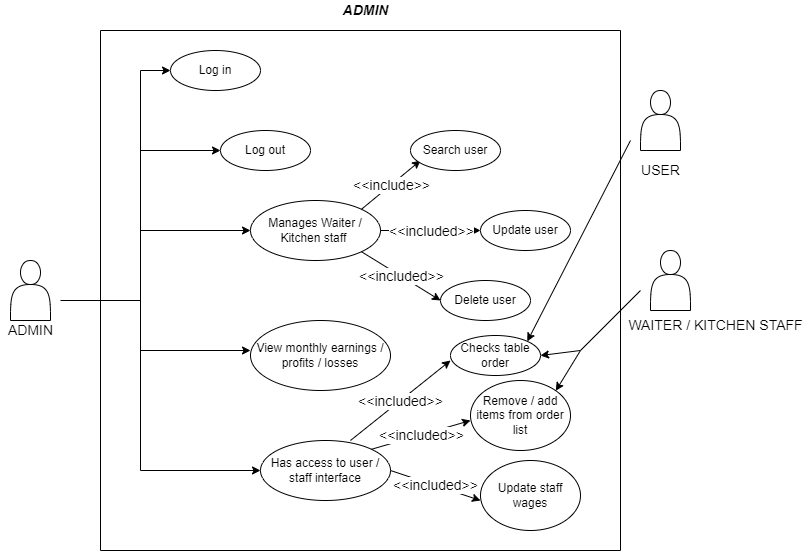

The diagram above was exported from draw.io. Its source (the exported page's mxGraphModel, read from the mxfile embedded in the PNG):
<mxGraphModel dx="1038" dy="579" grid="1" gridSize="10" guides="1" tooltips="1" connect="1" arrows="1" fold="1" page="1" pageScale="1" pageWidth="850" pageHeight="1100" math="0" shadow="0">
  <root>
    <mxCell id="0" />
    <mxCell id="1" parent="0" />
    <mxCell id="frIAezQOS7aD2b317OvJ-1" value="" style="shape=actor;whiteSpace=wrap;html=1;" vertex="1" parent="1">
      <mxGeometry x="70" y="270" width="40" height="60" as="geometry" />
    </mxCell>
    <mxCell id="frIAezQOS7aD2b317OvJ-5" value="" style="endArrow=none;html=1;rounded=0;" edge="1" parent="1">
      <mxGeometry width="50" height="50" relative="1" as="geometry">
        <mxPoint x="160" y="560" as="sourcePoint" />
        <mxPoint x="160" y="40" as="targetPoint" />
      </mxGeometry>
    </mxCell>
    <mxCell id="frIAezQOS7aD2b317OvJ-6" value="" style="endArrow=none;html=1;rounded=0;" edge="1" parent="1">
      <mxGeometry width="50" height="50" relative="1" as="geometry">
        <mxPoint x="680" y="40" as="sourcePoint" />
        <mxPoint x="160" y="40" as="targetPoint" />
      </mxGeometry>
    </mxCell>
    <mxCell id="frIAezQOS7aD2b317OvJ-7" value="" style="endArrow=none;html=1;rounded=0;" edge="1" parent="1">
      <mxGeometry width="50" height="50" relative="1" as="geometry">
        <mxPoint x="160" y="560" as="sourcePoint" />
        <mxPoint x="680" y="560" as="targetPoint" />
      </mxGeometry>
    </mxCell>
    <mxCell id="frIAezQOS7aD2b317OvJ-8" value="" style="endArrow=none;html=1;rounded=0;" edge="1" parent="1">
      <mxGeometry width="50" height="50" relative="1" as="geometry">
        <mxPoint x="680" y="560" as="sourcePoint" />
        <mxPoint x="680" y="40" as="targetPoint" />
      </mxGeometry>
    </mxCell>
    <mxCell id="frIAezQOS7aD2b317OvJ-9" value="" style="endArrow=none;html=1;rounded=0;" edge="1" parent="1">
      <mxGeometry width="50" height="50" relative="1" as="geometry">
        <mxPoint x="120" y="310" as="sourcePoint" />
        <mxPoint x="200" y="310" as="targetPoint" />
      </mxGeometry>
    </mxCell>
    <mxCell id="frIAezQOS7aD2b317OvJ-10" value="" style="endArrow=none;html=1;rounded=0;" edge="1" parent="1">
      <mxGeometry width="50" height="50" relative="1" as="geometry">
        <mxPoint x="200" y="480" as="sourcePoint" />
        <mxPoint x="200" y="80" as="targetPoint" />
      </mxGeometry>
    </mxCell>
    <mxCell id="frIAezQOS7aD2b317OvJ-11" value="" style="endArrow=classic;html=1;rounded=0;" edge="1" parent="1" target="frIAezQOS7aD2b317OvJ-12">
      <mxGeometry width="50" height="50" relative="1" as="geometry">
        <mxPoint x="200" y="80" as="sourcePoint" />
        <mxPoint x="280" y="80" as="targetPoint" />
      </mxGeometry>
    </mxCell>
    <mxCell id="frIAezQOS7aD2b317OvJ-12" value="Log in" style="ellipse;whiteSpace=wrap;html=1;" vertex="1" parent="1">
      <mxGeometry x="230" y="60" width="90" height="40" as="geometry" />
    </mxCell>
    <mxCell id="frIAezQOS7aD2b317OvJ-13" value="&lt;b&gt;&lt;i&gt;&lt;font style=&quot;font-size: 14px;&quot;&gt;ADMIN&lt;/font&gt;&lt;/i&gt;&lt;/b&gt;" style="text;html=1;align=center;verticalAlign=middle;resizable=0;points=[];autosize=1;strokeColor=none;fillColor=none;" vertex="1" parent="1">
      <mxGeometry x="395" y="10" width="60" height="20" as="geometry" />
    </mxCell>
    <mxCell id="frIAezQOS7aD2b317OvJ-14" value="" style="endArrow=classic;html=1;rounded=0;fontSize=14;" edge="1" parent="1">
      <mxGeometry width="50" height="50" relative="1" as="geometry">
        <mxPoint x="200" y="160" as="sourcePoint" />
        <mxPoint x="280" y="160" as="targetPoint" />
      </mxGeometry>
    </mxCell>
    <mxCell id="frIAezQOS7aD2b317OvJ-15" value="Log out" style="ellipse;whiteSpace=wrap;html=1;" vertex="1" parent="1">
      <mxGeometry x="280" y="140" width="90" height="40" as="geometry" />
    </mxCell>
    <mxCell id="frIAezQOS7aD2b317OvJ-16" value="" style="endArrow=classic;html=1;rounded=0;fontSize=14;" edge="1" parent="1">
      <mxGeometry width="50" height="50" relative="1" as="geometry">
        <mxPoint x="200" y="240" as="sourcePoint" />
        <mxPoint x="310" y="240" as="targetPoint" />
      </mxGeometry>
    </mxCell>
    <mxCell id="frIAezQOS7aD2b317OvJ-17" value="Manages Waiter / Kitchen staff&amp;nbsp;" style="ellipse;whiteSpace=wrap;html=1;" vertex="1" parent="1">
      <mxGeometry x="310" y="210" width="130" height="60" as="geometry" />
    </mxCell>
    <mxCell id="frIAezQOS7aD2b317OvJ-18" value="" style="endArrow=classic;html=1;rounded=0;fontSize=14;" edge="1" parent="1">
      <mxGeometry width="50" height="50" relative="1" as="geometry">
        <mxPoint x="200" y="360" as="sourcePoint" />
        <mxPoint x="310" y="360" as="targetPoint" />
      </mxGeometry>
    </mxCell>
    <mxCell id="frIAezQOS7aD2b317OvJ-19" value="View monthly earnings / profits / losses" style="ellipse;whiteSpace=wrap;html=1;" vertex="1" parent="1">
      <mxGeometry x="310" y="330" width="140" height="70" as="geometry" />
    </mxCell>
    <mxCell id="frIAezQOS7aD2b317OvJ-20" value="" style="endArrow=classic;html=1;rounded=0;fontSize=14;" edge="1" parent="1">
      <mxGeometry width="50" height="50" relative="1" as="geometry">
        <mxPoint x="200" y="480" as="sourcePoint" />
        <mxPoint x="320" y="480" as="targetPoint" />
      </mxGeometry>
    </mxCell>
    <mxCell id="frIAezQOS7aD2b317OvJ-21" value="Has access to user / staff interface" style="ellipse;whiteSpace=wrap;html=1;" vertex="1" parent="1">
      <mxGeometry x="320" y="450" width="130" height="60" as="geometry" />
    </mxCell>
    <mxCell id="frIAezQOS7aD2b317OvJ-22" value="" style="endArrow=classic;html=1;rounded=0;fontSize=14;exitX=1;exitY=0;exitDx=0;exitDy=0;" edge="1" parent="1" source="frIAezQOS7aD2b317OvJ-17">
      <mxGeometry relative="1" as="geometry">
        <mxPoint x="370" y="290" as="sourcePoint" />
        <mxPoint x="480" y="170" as="targetPoint" />
      </mxGeometry>
    </mxCell>
    <mxCell id="frIAezQOS7aD2b317OvJ-23" value="&amp;lt;&amp;lt;include&amp;gt;&amp;gt;" style="edgeLabel;resizable=0;html=1;align=center;verticalAlign=middle;fontSize=14;" connectable="0" vertex="1" parent="frIAezQOS7aD2b317OvJ-22">
      <mxGeometry relative="1" as="geometry" />
    </mxCell>
    <mxCell id="frIAezQOS7aD2b317OvJ-24" value="Search user" style="ellipse;whiteSpace=wrap;html=1;" vertex="1" parent="1">
      <mxGeometry x="470" y="140" width="90" height="40" as="geometry" />
    </mxCell>
    <mxCell id="frIAezQOS7aD2b317OvJ-26" value="" style="endArrow=classic;html=1;rounded=0;fontSize=14;exitX=1;exitY=0.5;exitDx=0;exitDy=0;" edge="1" parent="1" source="frIAezQOS7aD2b317OvJ-17">
      <mxGeometry relative="1" as="geometry">
        <mxPoint x="340" y="290" as="sourcePoint" />
        <mxPoint x="540" y="240" as="targetPoint" />
      </mxGeometry>
    </mxCell>
    <mxCell id="frIAezQOS7aD2b317OvJ-27" value="&amp;lt;&amp;lt;included&amp;gt;&amp;gt;" style="edgeLabel;resizable=0;html=1;align=center;verticalAlign=middle;fontSize=14;" connectable="0" vertex="1" parent="frIAezQOS7aD2b317OvJ-26">
      <mxGeometry relative="1" as="geometry" />
    </mxCell>
    <mxCell id="frIAezQOS7aD2b317OvJ-29" value="Update user" style="ellipse;whiteSpace=wrap;html=1;" vertex="1" parent="1">
      <mxGeometry x="540" y="220" width="90" height="40" as="geometry" />
    </mxCell>
    <mxCell id="frIAezQOS7aD2b317OvJ-30" value="" style="endArrow=classic;html=1;rounded=0;fontSize=14;exitX=1;exitY=1;exitDx=0;exitDy=0;" edge="1" parent="1" source="frIAezQOS7aD2b317OvJ-17">
      <mxGeometry relative="1" as="geometry">
        <mxPoint x="340" y="290" as="sourcePoint" />
        <mxPoint x="500" y="310" as="targetPoint" />
      </mxGeometry>
    </mxCell>
    <mxCell id="frIAezQOS7aD2b317OvJ-31" value="&amp;lt;&amp;lt;included&amp;gt;&amp;gt;" style="edgeLabel;resizable=0;html=1;align=center;verticalAlign=middle;fontSize=14;" connectable="0" vertex="1" parent="frIAezQOS7aD2b317OvJ-30">
      <mxGeometry relative="1" as="geometry" />
    </mxCell>
    <mxCell id="frIAezQOS7aD2b317OvJ-33" value="Delete user" style="ellipse;whiteSpace=wrap;html=1;" vertex="1" parent="1">
      <mxGeometry x="500" y="290" width="90" height="40" as="geometry" />
    </mxCell>
    <mxCell id="frIAezQOS7aD2b317OvJ-34" value="" style="endArrow=classic;html=1;rounded=0;fontSize=14;exitX=1;exitY=0;exitDx=0;exitDy=0;" edge="1" parent="1" source="frIAezQOS7aD2b317OvJ-21">
      <mxGeometry relative="1" as="geometry">
        <mxPoint x="340" y="290" as="sourcePoint" />
        <mxPoint x="530" y="430" as="targetPoint" />
      </mxGeometry>
    </mxCell>
    <mxCell id="frIAezQOS7aD2b317OvJ-35" value="&amp;lt;&amp;lt;included&amp;gt;&amp;gt;" style="edgeLabel;resizable=0;html=1;align=center;verticalAlign=middle;fontSize=14;" connectable="0" vertex="1" parent="frIAezQOS7aD2b317OvJ-34">
      <mxGeometry relative="1" as="geometry" />
    </mxCell>
    <mxCell id="frIAezQOS7aD2b317OvJ-37" value="Remove / add items from order list" style="ellipse;whiteSpace=wrap;html=1;" vertex="1" parent="1">
      <mxGeometry x="530" y="390" width="100" height="70" as="geometry" />
    </mxCell>
    <mxCell id="frIAezQOS7aD2b317OvJ-38" value="" style="endArrow=classic;html=1;rounded=0;fontSize=14;exitX=1;exitY=0.5;exitDx=0;exitDy=0;" edge="1" parent="1" source="frIAezQOS7aD2b317OvJ-21">
      <mxGeometry relative="1" as="geometry">
        <mxPoint x="340" y="270" as="sourcePoint" />
        <mxPoint x="540" y="510" as="targetPoint" />
      </mxGeometry>
    </mxCell>
    <mxCell id="frIAezQOS7aD2b317OvJ-39" value="&amp;lt;&amp;lt;included&amp;gt;&amp;gt;" style="edgeLabel;resizable=0;html=1;align=center;verticalAlign=middle;fontSize=14;" connectable="0" vertex="1" parent="frIAezQOS7aD2b317OvJ-38">
      <mxGeometry relative="1" as="geometry" />
    </mxCell>
    <mxCell id="frIAezQOS7aD2b317OvJ-41" value="Update staff wages" style="ellipse;whiteSpace=wrap;html=1;" vertex="1" parent="1">
      <mxGeometry x="540" y="470" width="100" height="70" as="geometry" />
    </mxCell>
    <mxCell id="frIAezQOS7aD2b317OvJ-43" value="ADMIN" style="text;html=1;align=center;verticalAlign=middle;resizable=0;points=[];autosize=1;strokeColor=none;fillColor=none;fontSize=14;" vertex="1" parent="1">
      <mxGeometry x="60" y="330" width="60" height="20" as="geometry" />
    </mxCell>
    <mxCell id="frIAezQOS7aD2b317OvJ-44" value="" style="endArrow=classic;html=1;rounded=0;fontSize=14;exitX=0.692;exitY=0;exitDx=0;exitDy=0;exitPerimeter=0;" edge="1" parent="1" source="frIAezQOS7aD2b317OvJ-21">
      <mxGeometry relative="1" as="geometry">
        <mxPoint x="340" y="280" as="sourcePoint" />
        <mxPoint x="510" y="370" as="targetPoint" />
      </mxGeometry>
    </mxCell>
    <mxCell id="frIAezQOS7aD2b317OvJ-45" value="&amp;lt;&amp;lt;included&amp;gt;&amp;gt;" style="edgeLabel;resizable=0;html=1;align=center;verticalAlign=middle;fontSize=14;" connectable="0" vertex="1" parent="frIAezQOS7aD2b317OvJ-44">
      <mxGeometry relative="1" as="geometry" />
    </mxCell>
    <mxCell id="frIAezQOS7aD2b317OvJ-47" value="Checks table order" style="ellipse;whiteSpace=wrap;html=1;" vertex="1" parent="1">
      <mxGeometry x="510" y="345" width="90" height="40" as="geometry" />
    </mxCell>
    <mxCell id="frIAezQOS7aD2b317OvJ-48" value="" style="shape=actor;whiteSpace=wrap;html=1;" vertex="1" parent="1">
      <mxGeometry x="710" y="260" width="40" height="60" as="geometry" />
    </mxCell>
    <mxCell id="frIAezQOS7aD2b317OvJ-49" value="WAITER / KITCHEN STAFF" style="text;html=1;align=center;verticalAlign=middle;resizable=0;points=[];autosize=1;strokeColor=none;fillColor=none;fontSize=14;" vertex="1" parent="1">
      <mxGeometry x="680" y="325" width="190" height="20" as="geometry" />
    </mxCell>
    <mxCell id="frIAezQOS7aD2b317OvJ-51" value="" style="endArrow=none;html=1;rounded=0;fontSize=14;" edge="1" parent="1">
      <mxGeometry width="50" height="50" relative="1" as="geometry">
        <mxPoint x="640" y="360" as="sourcePoint" />
        <mxPoint x="700" y="300" as="targetPoint" />
      </mxGeometry>
    </mxCell>
    <mxCell id="frIAezQOS7aD2b317OvJ-52" value="" style="endArrow=classic;html=1;rounded=0;fontSize=14;entryX=1;entryY=0.5;entryDx=0;entryDy=0;" edge="1" parent="1" target="frIAezQOS7aD2b317OvJ-47">
      <mxGeometry width="50" height="50" relative="1" as="geometry">
        <mxPoint x="640" y="360" as="sourcePoint" />
        <mxPoint x="580" y="250" as="targetPoint" />
      </mxGeometry>
    </mxCell>
    <mxCell id="frIAezQOS7aD2b317OvJ-53" value="" style="endArrow=classic;html=1;rounded=0;fontSize=14;entryX=1;entryY=0;entryDx=0;entryDy=0;" edge="1" parent="1" target="frIAezQOS7aD2b317OvJ-37">
      <mxGeometry width="50" height="50" relative="1" as="geometry">
        <mxPoint x="640" y="360" as="sourcePoint" />
        <mxPoint x="610" y="375" as="targetPoint" />
      </mxGeometry>
    </mxCell>
    <mxCell id="frIAezQOS7aD2b317OvJ-54" value="" style="shape=actor;whiteSpace=wrap;html=1;" vertex="1" parent="1">
      <mxGeometry x="700" y="100" width="40" height="60" as="geometry" />
    </mxCell>
    <mxCell id="frIAezQOS7aD2b317OvJ-55" value="USER" style="text;html=1;align=center;verticalAlign=middle;resizable=0;points=[];autosize=1;strokeColor=none;fillColor=none;fontSize=14;" vertex="1" parent="1">
      <mxGeometry x="695" y="170" width="50" height="20" as="geometry" />
    </mxCell>
    <mxCell id="frIAezQOS7aD2b317OvJ-56" value="" style="endArrow=classic;html=1;rounded=0;fontSize=14;entryX=1;entryY=0;entryDx=0;entryDy=0;" edge="1" parent="1" target="frIAezQOS7aD2b317OvJ-47">
      <mxGeometry width="50" height="50" relative="1" as="geometry">
        <mxPoint x="690" y="150" as="sourcePoint" />
        <mxPoint x="580" y="250" as="targetPoint" />
      </mxGeometry>
    </mxCell>
  </root>
</mxGraphModel>